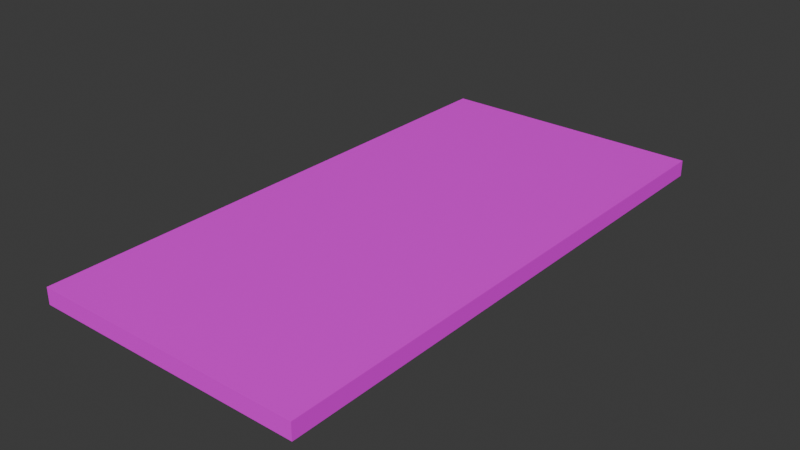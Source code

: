 # Source: FinishLine.blend  (saved by Blender 4.0.36; exported with 4.5.12 LTS)
import bpy
from mathutils import Matrix  # noqa: F401  (used for matrix-valued properties, if any)

bpy.ops.wm.read_factory_settings(use_empty=True)
scene = bpy.context.scene
scene.name = 'Scene'

# ---- collections
col_collection = bpy.data.collections.new('Collection'); scene.collection.children.link(col_collection)

# ---- images (referenced by path relative to the original .blend; pixels are not part of the script)
import os
ASSET_DIR = os.environ.get("B2B_ASSET_DIR", "")  # directory of the original .blend (textures are referenced by path, not embedded)
HERE = os.path.dirname(os.path.abspath(__file__))  # packed textures are extracted next to this script under _unpacked/

def load_image(name, relpath, width, height, colorspace="sRGB"):
    """Load a texture the original file referenced (path relative to the .blend, or extracted next to this script)."""
    p = next((c for c in (os.path.join(HERE, relpath), os.path.join(ASSET_DIR, relpath)) if relpath and os.path.exists(c)), "")
    if p:
        img = bpy.data.images.load(p, check_existing=True)
        img.name = name
    else:  # same state as the original file: an image datablock whose file is absent (Cycles renders it pink)
        img = bpy.data.images.new(name, width, height)
        img.source = "FILE"
        img.filepath = "//" + (relpath or name)
    img.colorspace_settings.name = colorspace
    return img
img_finishline_png = load_image('FinishLine.png', 'FinishLine.png', 1024, 1024, 'sRGB')

# ---- materials (node trees are filled in below, after node groups)
mat_material = bpy.data.materials.new('Material')
mat_material.alpha_threshold = 0.0
mat_material.use_transparent_shadow = False
mat_material.roughness = 0.5
mat_material.line_color = (0.0, 0.0, 0.0, 1.0)

# ---- material node trees
mat_material.use_nodes = True; mat_material.node_tree.nodes.clear()
_N = mat_material.node_tree.nodes; _L = mat_material.node_tree.links
n0 = _N.new('ShaderNodeOutputMaterial'); n0.name = 'Material Output'; n0.location = (300, 300)
n1 = _N.new('ShaderNodeBsdfPrincipled'); n1.name = 'Principled BSDF'; n1.location = (10, 300)
n1.inputs[3].default_value = 1.45
n2 = _N.new('ShaderNodeTexImage'); n2.name = 'Image Texture'; n2.location = (-280, 275)
n2.image = img_finishline_png
_L.new(n1.outputs[0], n0.inputs[0])
_L.new(n2.outputs[0], n1.inputs[0])
n0.is_active_output = True

# ---- world
world_world = bpy.data.worlds.new('World'); scene.world = world_world
world_world.use_nodes = True; world_world.node_tree.nodes.clear()
_N = world_world.node_tree.nodes; _L = world_world.node_tree.links
n0 = _N.new('ShaderNodeOutputWorld'); n0.name = 'World Output'; n0.location = (300, 300)
n1 = _N.new('ShaderNodeBackground'); n1.name = 'Background'; n1.location = (10, 300)
n1.inputs[0].default_value = (0.05088, 0.05088, 0.05088, 1.0)
_L.new(n1.outputs[0], n0.inputs[0])
n0.is_active_output = True
world_world.color = (0.05088, 0.05088, 0.05088)
world_world.use_sun_shadow = False
world_world.sun_shadow_jitter_overblur = 0.0

# ---- meshes
me_cube = bpy.data.meshes.new('Cube')
me_cube.from_pydata([(1.0, 3.876, 0.1159), (1.0, 3.876, -0.1159), (1.0, -3.876, 0.1159), (1.0, -3.876, -0.1159), (-1.0, 3.876, 0.1159), (-1.0, 3.876, -0.1159), (-1.0, -3.876, 0.1159), (-1.0, -3.876, -0.1159)], [], [(0, 4, 6, 2), (3, 2, 6, 7), (7, 6, 4, 5), (5, 1, 3, 7), (1, 0, 2, 3), (5, 4, 0, 1)])
_uv = me_cube.uv_layers.new(name='UVMap')
_uv.uv.foreach_set('vector', [0.999, 0.002374, 0.9991, 0.9969, 0.005391, 0.9978, 0.005235, 0.003444, 0.2414, 0.01545, 0.2414, 0.06331, 0.08014, 0.06341, 0.08013, 0.01555, 0.7052, 0.01402, 0.7052, 0.06189, 0.08017, 0.06227, 0.08015, 0.0144, 0.9962, 0.002512, 0.9963, 0.9966, 0.0001858, 0.997, 8.755e-05, 0.002893, 0.7051, 0.01616, 0.7052, 0.06402, 0.08015, 0.0644, 0.08014, 0.01654, 0.4027, 0.01535, 0.4027, 0.06321, 0.2414, 0.06331, 0.2414, 0.01545])
me_cube.materials.append(mat_material)
me_cube.use_mirror_vertex_groups = False
me_cube.update()

# ---- objects
ob_cube = bpy.data.objects.new('Cube', me_cube)

# ---- transforms, parenting, visibility, modifiers, constraints
ob_cube.location = (-3.508, 0.0, 0.0)
ob_cube.scale = (1.92, 1.0, 1.0)
ob_cube.lock_rotations_4d = False
ob_cube.empty_display_type = 'ARROWS'
ob_cube.lineart.crease_threshold = 0.0

# ---- collection membership
col_collection.objects.link(ob_cube)

# ---- scene / render settings (as saved in the file)
scene.frame_start = 1; scene.frame_end = 250; scene.frame_set(2)
scene.render.engine = 'BLENDER_EEVEE_NEXT'
scene.cycles.sampling_pattern = 'TABULATED_SOBOL'
bpy.context.view_layer.update()

# ---- added for rendering (the .blend has no active camera and no usable light): camera, sun
cam_auto = bpy.data.cameras.new('AutoCamera')
cam_auto.lens = 50.0
cam_auto.sensor_width = 36.0
cam_auto.clip_end = 1000.0
ob_auto_camera = bpy.data.objects.new('AutoCamera', cam_auto)
scene.collection.objects.link(ob_auto_camera)
ob_auto_camera.location = (4.49872, -9.60765, 6.4051)
ob_auto_camera.rotation_euler = (1.09748, -7.21219e-08, 0.694738)
scene.camera = ob_auto_camera
light_auto_sun = bpy.data.lights.new('AutoSun', 'SUN')
light_auto_sun.energy = 3.0
light_auto_sun.angle = 0.0523599
ob_auto_sun = bpy.data.objects.new('AutoSun', light_auto_sun)
scene.collection.objects.link(ob_auto_sun)
ob_auto_sun.rotation_euler = (0.872665, 0.174533, 0.523599)
bpy.context.view_layer.update()
